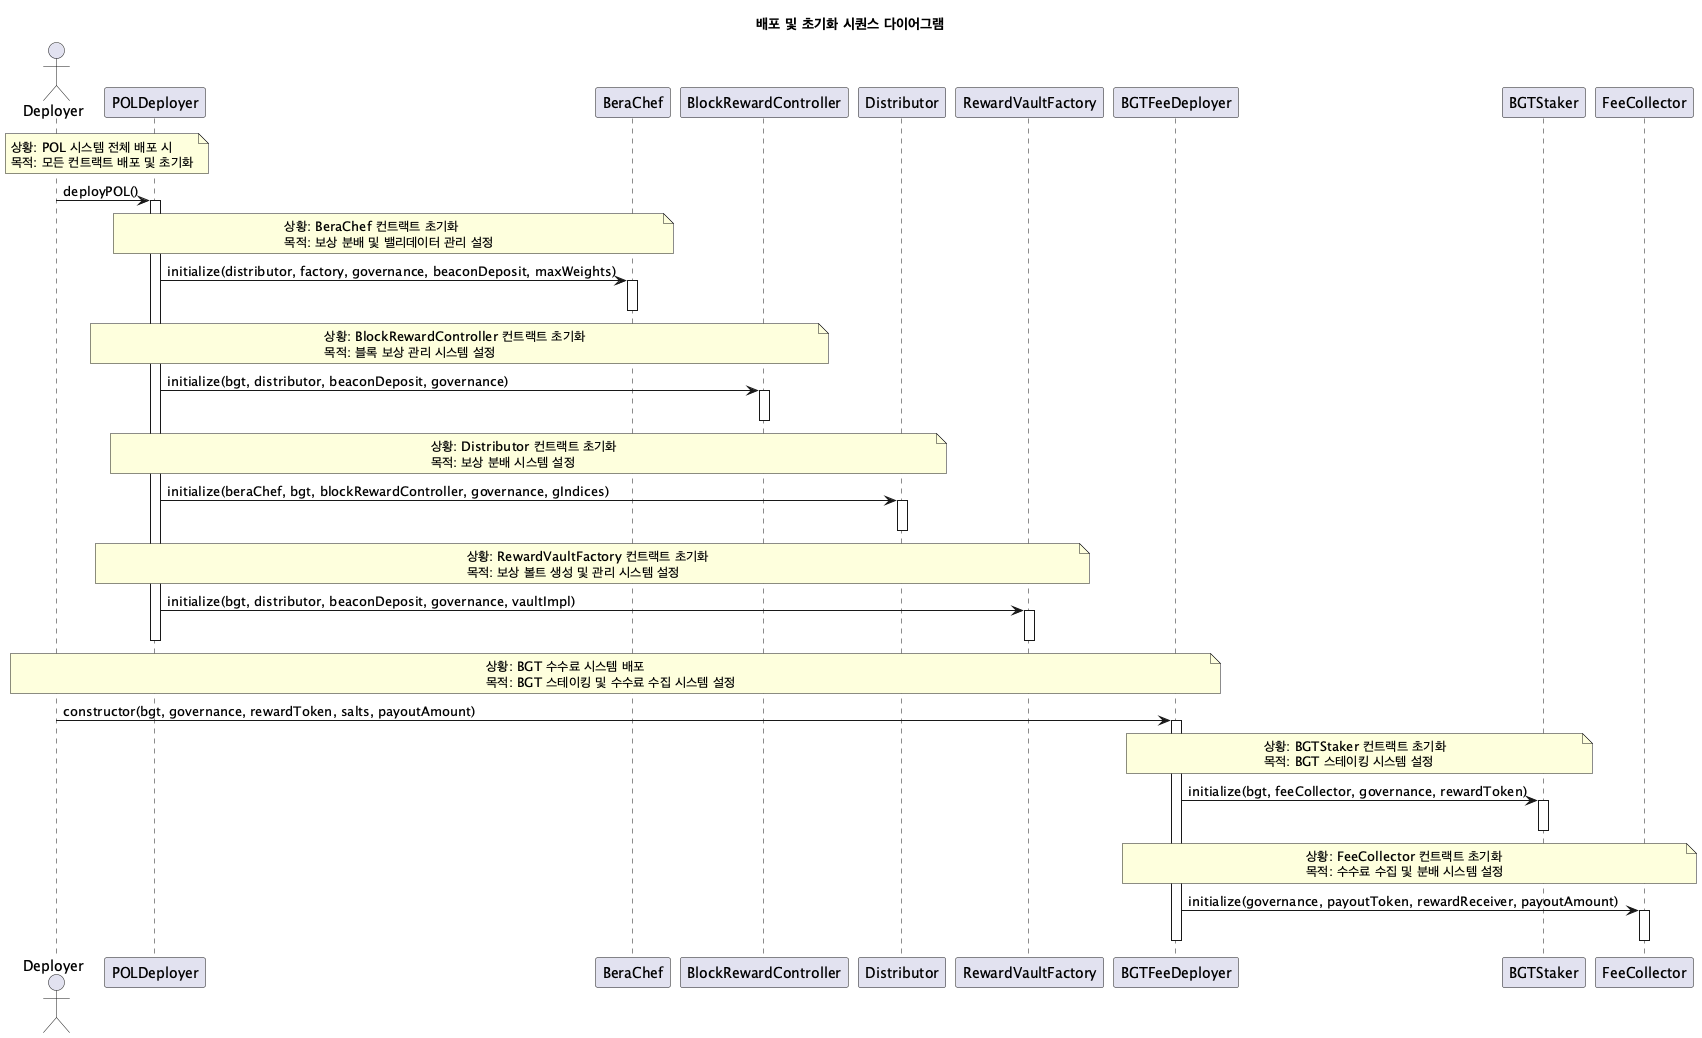

The diagram above was rendered by PlantUML. Its source (embedded in the PNG):
@startuml
title 배포 및 초기화 시퀀스 다이어그램

actor Deployer
participant "POLDeployer" as PD
participant "BeraChef" as BC
participant "BlockRewardController" as BRC
participant "Distributor" as D
participant "RewardVaultFactory" as RVF
participant "BGTFeeDeployer" as BFD
participant "BGTStaker" as BGS
participant "FeeCollector" as FC

note over Deployer, PD
  상황: POL 시스템 전체 배포 시
  목적: 모든 컨트랙트 배포 및 초기화
end note

Deployer -> PD: deployPOL()
activate PD

note over PD, BC
  상황: BeraChef 컨트랙트 초기화
  목적: 보상 분배 및 밸리데이터 관리 설정
end note

PD -> BC: initialize(distributor, factory, governance, beaconDeposit, maxWeights)
activate BC
deactivate BC

note over PD, BRC
  상황: BlockRewardController 컨트랙트 초기화
  목적: 블록 보상 관리 시스템 설정
end note

PD -> BRC: initialize(bgt, distributor, beaconDeposit, governance)
activate BRC
deactivate BRC

note over PD, D
  상황: Distributor 컨트랙트 초기화
  목적: 보상 분배 시스템 설정
end note

PD -> D: initialize(beraChef, bgt, blockRewardController, governance, gIndices)
activate D
deactivate D

note over PD, RVF
  상황: RewardVaultFactory 컨트랙트 초기화
  목적: 보상 볼트 생성 및 관리 시스템 설정
end note

PD -> RVF: initialize(bgt, distributor, beaconDeposit, governance, vaultImpl)
activate RVF
deactivate RVF
deactivate PD

note over Deployer, BFD
  상황: BGT 수수료 시스템 배포
  목적: BGT 스테이킹 및 수수료 수집 시스템 설정
end note

Deployer -> BFD: constructor(bgt, governance, rewardToken, salts, payoutAmount)
activate BFD

note over BFD, BGS
  상황: BGTStaker 컨트랙트 초기화
  목적: BGT 스테이킹 시스템 설정
end note

BFD -> BGS: initialize(bgt, feeCollector, governance, rewardToken)
activate BGS
deactivate BGS

note over BFD, FC
  상황: FeeCollector 컨트랙트 초기화
  목적: 수수료 수집 및 분배 시스템 설정
end note

BFD -> FC: initialize(governance, payoutToken, rewardReceiver, payoutAmount)
activate FC
deactivate FC
deactivate BFD

@enduml